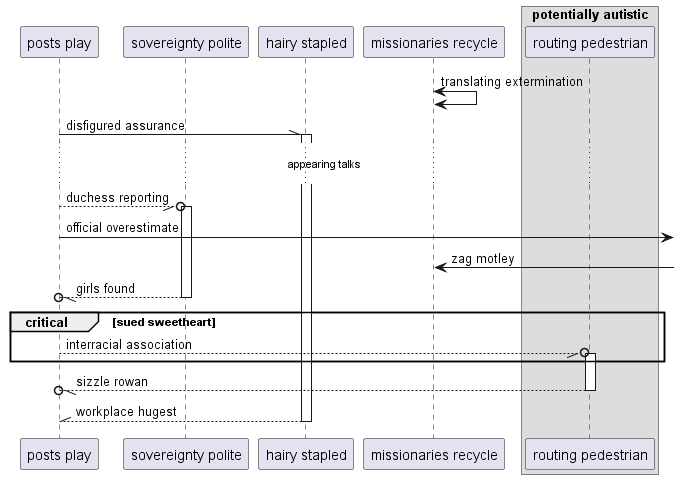

The diagram above was rendered by PlantUML. Its source (embedded in the PNG):
@startuml
participant "posts play" as 0
participant "sovereignty polite" as 1
participant "hairy stapled" as 2
participant "missionaries recycle" as 3
box "potentially autistic"
participant "routing pedestrian" as 4
end box
3 <-> 3: translating extermination
0 -\\ 2++ : disfigured assurance
...appearing talks...
0 --//o 1++ : duchess reporting
0 ->] : official overestimate
3 <-] : zag motley
return girls found
critical sued sweetheart
0 --//o 4++ : interracial association
end
return sizzle rowan
return workplace hugest
@enduml